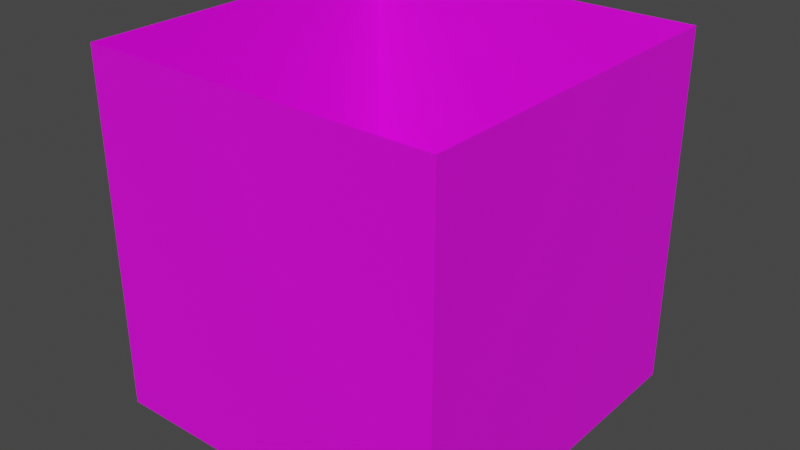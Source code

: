 # Source: railing_node.blend  (saved by Blender 2.93.20; exported with 4.5.12 LTS)
import bpy
from mathutils import Matrix  # noqa: F401  (used for matrix-valued properties, if any)

bpy.ops.wm.read_factory_settings(use_empty=True)
scene = bpy.context.scene
scene.name = 'Scene'

# ---- collections
col_collection = bpy.data.collections.new('Collection'); scene.collection.children.link(col_collection)

# ---- images (referenced by path relative to the original .blend; pixels are not part of the script)
import os
ASSET_DIR = os.environ.get("B2B_ASSET_DIR", "")  # directory of the original .blend (textures are referenced by path, not embedded)
HERE = os.path.dirname(os.path.abspath(__file__))  # packed textures are extracted next to this script under _unpacked/

def load_image(name, relpath, width, height, colorspace="sRGB"):
    """Load a texture the original file referenced (path relative to the .blend, or extracted next to this script)."""
    p = next((c for c in (os.path.join(HERE, relpath), os.path.join(ASSET_DIR, relpath)) if relpath and os.path.exists(c)), "")
    if p:
        img = bpy.data.images.load(p, check_existing=True)
        img.name = name
    else:  # same state as the original file: an image datablock whose file is absent (Cycles renders it pink)
        img = bpy.data.images.new(name, width, height)
        img.source = "FILE"
        img.filepath = "//" + (relpath or name)
    img.colorspace_settings.name = colorspace
    return img
img_metal_grate_floor_png = load_image('metal_grate_floor.png', 'metal_grate_floor.png', 1024, 1024, 'sRGB')
img_railing_tex_png = load_image('railing_tex.png', 'railing_tex.png', 1024, 1024, 'sRGB')

# ---- materials (node trees are filled in below, after node groups)
mat_material = bpy.data.materials.new('Material')
mat_material.alpha_threshold = 0.0
mat_material.use_transparent_shadow = False
mat_material.line_color = (0.0, 0.0, 0.0, 1.0)
mat_material_002 = bpy.data.materials.new('Material.002')
mat_material_002.use_transparent_shadow = False

# ---- material node trees
mat_material.use_nodes = True; mat_material.node_tree.nodes.clear()
_N = mat_material.node_tree.nodes; _L = mat_material.node_tree.links
n0 = _N.new('ShaderNodeOutputMaterial'); n0.name = 'Material Output'; n0.location = (300, 300)
n1 = _N.new('ShaderNodeBsdfPrincipled'); n1.name = 'Principled BSDF'; n1.location = (10, 300)
n1.distribution = 'GGX'
n1.subsurface_method = 'BURLEY'
n1.inputs[2].default_value = 0.4
n1.inputs[3].default_value = 1.45
n1.inputs[13].default_value = 0.01232
n1.inputs[27].default_value = (0.0, 0.0, 0.0, 0.5571)
n1.inputs[28].default_value = 1.0
n2 = _N.new('ShaderNodeTexImage'); n2.name = 'Image Texture'; n2.location = (-280, 280)
n2.image = img_metal_grate_floor_png
_L.new(n1.outputs[0], n0.inputs[0])
_L.new(n2.outputs[0], n1.inputs[0])
n0.is_active_output = True
mat_material_002.use_nodes = True; mat_material_002.node_tree.nodes.clear()
_N = mat_material_002.node_tree.nodes; _L = mat_material_002.node_tree.links
n0 = _N.new('ShaderNodeBsdfPrincipled'); n0.name = 'Principled BSDF'; n0.location = (10, 300)
n0.distribution = 'GGX'
n0.subsurface_method = 'BURLEY'
n0.inputs[3].default_value = 1.45
n0.inputs[27].default_value = (0.0, 0.0, 0.0, 1.0)
n0.inputs[28].default_value = 1.0
n1 = _N.new('ShaderNodeOutputMaterial'); n1.name = 'Material Output'; n1.location = (300, 300)
n2 = _N.new('ShaderNodeTexImage'); n2.name = 'Image Texture'; n2.location = (-280, 280)
n2.image = img_railing_tex_png
_L.new(n0.outputs[0], n1.inputs[0])
_L.new(n2.outputs[0], n0.inputs[0])
n1.is_active_output = True

# ---- world
world_world = bpy.data.worlds.new('World'); scene.world = world_world
world_world.use_nodes = True; world_world.node_tree.nodes.clear()
_N = world_world.node_tree.nodes; _L = world_world.node_tree.links
n0 = _N.new('ShaderNodeOutputWorld'); n0.name = 'World Output'; n0.location = (300, 300)
n1 = _N.new('ShaderNodeBackground'); n1.name = 'Background'; n1.location = (10, 300)
n1.inputs[0].default_value = (0.05088, 0.05088, 0.05088, 1.0)
_L.new(n1.outputs[0], n0.inputs[0])
n0.is_active_output = True
world_world.color = (0.05088, 0.05088, 0.05088)
world_world.use_sun_shadow = False
world_world.sun_shadow_jitter_overblur = 0.0

# ---- meshes
me_plane = bpy.data.meshes.new('Plane')
me_plane.from_pydata([(-1.0, -1.0, 0.0), (1.0, -1.0, 0.0), (-1.0, 1.0, 0.0), (1.0, 1.0, 0.0)], [], [(0, 1, 3, 2)])
_uv = me_plane.uv_layers.new(name='UVMap')
_uv.uv.foreach_set('vector', [0.0, 0.0, 1.0, 0.0, 1.0, 1.0, 0.0, 1.0])
me_plane.materials.append(mat_material)
me_plane.use_remesh_fix_poles = True
me_plane.use_remesh_preserve_attributes = False
me_plane.update()
me_plane_001 = bpy.data.meshes.new('Plane.001')
me_plane_001.from_pydata([(-1.0, 1.0, -7.105e-15), (-1.0, -1.0, -1.51e-07), (1.0, 1.0, 1.51e-07), (1.0, -1.0, 7.105e-15)], [], [(0, 1, 3, 2)])
_uv = me_plane_001.uv_layers.new(name='UVMap')
_uv.uv.foreach_set('vector', [0.0, 0.0, 1.0, 0.0, 1.0, 1.0, 0.0, 1.0])
me_plane_001.materials.append(mat_material_002)
me_plane_001.use_remesh_fix_poles = True
me_plane_001.use_remesh_preserve_attributes = False
me_plane_001.update()
me_plane_002 = bpy.data.meshes.new('Plane.002')
me_plane_002.from_pydata([(-1.0, 1.0, -7.105e-15), (-1.0, -1.0, -1.51e-07), (1.0, 1.0, 1.51e-07), (1.0, -1.0, 7.105e-15)], [], [(0, 1, 3, 2)])
_uv = me_plane_002.uv_layers.new(name='UVMap')
_uv.uv.foreach_set('vector', [0.0, 0.0, 1.0, 0.0, 1.0, 1.0, 0.0, 1.0])
me_plane_002.materials.append(mat_material_002)
me_plane_002.use_remesh_fix_poles = True
me_plane_002.use_remesh_preserve_attributes = False
me_plane_002.update()
me_plane_003 = bpy.data.meshes.new('Plane.003')
me_plane_003.from_pydata([(-1.0, 1.0, -7.105e-15), (-1.0, -1.0, -1.51e-07), (1.0, 1.0, 1.51e-07), (1.0, -1.0, 7.105e-15)], [], [(0, 1, 3, 2)])
_uv = me_plane_003.uv_layers.new(name='UVMap')
_uv.uv.foreach_set('vector', [0.0, 0.0, 1.0, 0.0, 1.0, 1.0, 0.0, 1.0])
me_plane_003.materials.append(mat_material_002)
me_plane_003.use_remesh_fix_poles = True
me_plane_003.use_remesh_preserve_attributes = False
me_plane_003.update()
me_plane_004 = bpy.data.meshes.new('Plane.004')
me_plane_004.from_pydata([(-1.0, 1.0, -7.105e-15), (-1.0, -1.0, -1.51e-07), (1.0, 1.0, 1.51e-07), (1.0, -1.0, 7.105e-15)], [], [(0, 1, 3, 2)])
_uv = me_plane_004.uv_layers.new(name='UVMap')
_uv.uv.foreach_set('vector', [0.0, 0.0, 1.0, 0.0, 1.0, 1.0, 0.0, 1.0])
me_plane_004.materials.append(mat_material_002)
me_plane_004.use_remesh_fix_poles = True
me_plane_004.use_remesh_preserve_attributes = False
me_plane_004.update()

# ---- objects
ob_plane = bpy.data.objects.new('Plane', me_plane)
ob_plane_001 = bpy.data.objects.new('Plane.001', me_plane_001)
ob_plane_002 = bpy.data.objects.new('Plane.002', me_plane_002)
ob_plane_003 = bpy.data.objects.new('Plane.003', me_plane_003)
ob_plane_004 = bpy.data.objects.new('Plane.004', me_plane_004)

# ---- transforms, parenting, visibility, modifiers, constraints
ob_plane.location = (0.0, 0.0, 0.0)
ob_plane_001.location = (1.0, 0.0, 1.0)
ob_plane_001.rotation_euler = (-0.0, -1.571, 0.0)
ob_plane_002.location = (0.0, -1.0, 1.0)
ob_plane_002.rotation_euler = (-1.571, -1.571, 0.0)
ob_plane_003.location = (-1.0, 0.0, 1.0)
ob_plane_003.rotation_euler = (-3.142, -1.571, 0.0)
ob_plane_004.location = (0.0, 1.0, 1.0)
ob_plane_004.rotation_euler = (-4.712, -1.571, 0.0)

# ---- collection membership
col_collection.objects.link(ob_plane)
col_collection.objects.link(ob_plane_001)
col_collection.objects.link(ob_plane_002)
col_collection.objects.link(ob_plane_003)
col_collection.objects.link(ob_plane_004)

# ---- scene / render settings (as saved in the file)
scene.frame_start = 1; scene.frame_end = 250; scene.frame_set(1)
scene.render.engine = 'BLENDER_EEVEE_NEXT'
scene.cycles.use_denoising = False
scene.cycles.samples = 128
scene.cycles.sampling_pattern = 'TABULATED_SOBOL'
scene.cycles.use_adaptive_sampling = False
scene.cycles.use_light_tree = False
scene.view_settings.view_transform = 'Filmic'
bpy.context.view_layer.update()

# ---- added for rendering (the .blend has no active camera and no usable light): camera, sun
cam_auto = bpy.data.cameras.new('AutoCamera')
cam_auto.lens = 50.0
cam_auto.sensor_width = 36.0
cam_auto.clip_end = 1000.0
ob_auto_camera = bpy.data.objects.new('AutoCamera', cam_auto)
scene.collection.objects.link(ob_auto_camera)
ob_auto_camera.location = (3.20507, -3.84609, 3.56406)
ob_auto_camera.rotation_euler = (1.09748, -7.21219e-08, 0.694738)
scene.camera = ob_auto_camera
light_auto_sun = bpy.data.lights.new('AutoSun', 'SUN')
light_auto_sun.energy = 3.0
light_auto_sun.angle = 0.0523599
ob_auto_sun = bpy.data.objects.new('AutoSun', light_auto_sun)
scene.collection.objects.link(ob_auto_sun)
ob_auto_sun.rotation_euler = (0.872665, 0.174533, 0.523599)
bpy.context.view_layer.update()
